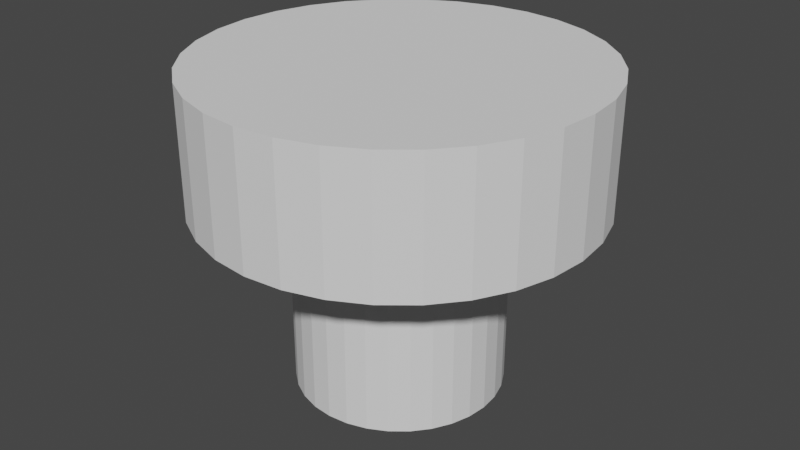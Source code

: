 # Source: Plunger_001.blend  (saved by Blender 4.0.36; exported with 4.5.12 LTS)
import bpy
from mathutils import Matrix  # noqa: F401  (used for matrix-valued properties, if any)

bpy.ops.wm.read_factory_settings(use_empty=True)
scene = bpy.context.scene
scene.name = 'Scene'

# ---- collections
col_collection = bpy.data.collections.new('Collection'); scene.collection.children.link(col_collection)

# ---- world
world_world = bpy.data.worlds.new('World'); scene.world = world_world
world_world.use_nodes = True; world_world.node_tree.nodes.clear()
_N = world_world.node_tree.nodes; _L = world_world.node_tree.links
n0 = _N.new('ShaderNodeOutputWorld'); n0.name = 'World Output'; n0.location = (300, 300)
n1 = _N.new('ShaderNodeBackground'); n1.name = 'Background'; n1.location = (10, 300)
n1.inputs[0].default_value = (0.05088, 0.05088, 0.05088, 1.0)
_L.new(n1.outputs[0], n0.inputs[0])
n0.is_active_output = True
world_world.color = (0.05088, 0.05088, 0.05088)
world_world.use_sun_shadow = False
world_world.sun_shadow_jitter_overblur = 0.0

# ---- meshes
me_cylinder = bpy.data.meshes.new('Cylinder')
me_cylinder.from_pydata([(-1.211e-08, 0.528, -0.7907), (-1.211e-08, 1.0, -3.941e-07), (0.103, 0.5179, -0.7907), (0.1951, 0.9808, -3.941e-07), (0.2021, 0.4878, -0.7907), (0.3827, 0.9239, -3.941e-07), (0.2934, 0.439, -0.7907), (0.5556, 0.8315, -3.941e-07), (0.3734, 0.3734, -0.7907), (0.7071, 0.7071, -3.941e-07), (0.439, 0.2934, -0.7907), (0.8315, 0.5556, -3.941e-07), (0.4878, 0.2021, -0.7907), (0.9239, 0.3827, -3.941e-07), (0.5179, 0.103, -0.7907), (0.9808, 0.1951, -3.941e-07), (0.528, -1.49e-08, -0.7907), (1.0, -1.49e-08, -3.941e-07), (0.5179, -0.103, -0.7907), (0.9808, -0.1951, -3.941e-07), (0.4878, -0.2021, -0.7907), (0.9239, -0.3827, -3.941e-07), (0.439, -0.2934, -0.7907), (0.8315, -0.5556, -3.941e-07), (0.3734, -0.3734, -0.7907), (0.7071, -0.7071, -3.941e-07), (0.2934, -0.439, -0.7907), (0.5556, -0.8315, -3.941e-07), (0.2021, -0.4878, -0.7907), (0.3827, -0.9239, -3.941e-07), (0.103, -0.5179, -0.7907), (0.1951, -0.9808, -3.941e-07), (-1.211e-08, -0.528, -0.7907), (-1.211e-08, -1.0, -3.941e-07), (-0.103, -0.5179, -0.7907), (-0.1951, -0.9808, -3.941e-07), (-0.2021, -0.4878, -0.7907), (-0.3827, -0.9239, -3.941e-07), (-0.2934, -0.439, -0.7907), (-0.5556, -0.8315, -3.941e-07), (-0.3734, -0.3734, -0.7907), (-0.7071, -0.7071, -3.941e-07), (-0.439, -0.2934, -0.7907), (-0.8315, -0.5556, -3.941e-07), (-0.4878, -0.2021, -0.7907), (-0.9239, -0.3827, -3.941e-07), (-0.5179, -0.103, -0.7907), (-0.9808, -0.1951, -3.941e-07), (-0.528, -1.49e-08, -0.7907), (-1.0, -1.49e-08, -3.941e-07), (-0.5179, 0.103, -0.7907), (-0.9808, 0.1951, -3.941e-07), (-0.4878, 0.2021, -0.7907), (-0.9239, 0.3827, -3.941e-07), (-0.439, 0.2934, -0.7907), (-0.8315, 0.5556, -3.941e-07), (-0.3734, 0.3734, -0.7907), (-0.7071, 0.7071, -3.941e-07), (-0.2934, 0.439, -0.7907), (-0.5556, 0.8315, -3.941e-07), (-0.2021, 0.4878, -0.7907), (-0.3827, 0.9239, -3.941e-07), (-0.103, 0.5179, -0.7907), (-0.1951, 0.9808, -3.941e-07), (-1.211e-08, 1.0, -0.6612), (0.1951, 0.9808, -0.6612), (0.3827, 0.9239, -0.6612), (0.5556, 0.8315, -0.6612), (0.7071, 0.7071, -0.6612), (0.8315, 0.5556, -0.6612), (0.9239, 0.3827, -0.6612), (0.9808, 0.1951, -0.6612), (1.0, -1.49e-08, -0.6612), (0.9808, -0.1951, -0.6612), (0.9239, -0.3827, -0.6612), (0.8315, -0.5556, -0.6612), (0.7071, -0.7071, -0.6612), (0.5556, -0.8315, -0.6612), (0.3827, -0.9239, -0.6612), (0.1951, -0.9808, -0.6612), (-1.211e-08, -1.0, -0.6612), (-0.1951, -0.9808, -0.6612), (-0.3827, -0.9239, -0.6612), (-0.5556, -0.8315, -0.6612), (-0.7071, -0.7071, -0.6612), (-0.8315, -0.5556, -0.6612), (-0.9239, -0.3827, -0.6612), (-0.9808, -0.1951, -0.6612), (-1.0, -1.49e-08, -0.6612), (-0.9808, 0.1951, -0.6612), (-0.9239, 0.3827, -0.6612), (-0.8315, 0.5556, -0.6612), (-0.7071, 0.7071, -0.6612), (-0.5556, 0.8315, -0.6612), (-0.3827, 0.9239, -0.6612), (-0.1951, 0.9808, -0.6612), (-1.211e-08, 0.528, -1.636), (0.103, 0.5179, -1.636), (0.2021, 0.4878, -1.636), (0.2934, 0.439, -1.636), (0.3734, 0.3734, -1.636), (0.439, 0.2934, -1.636), (0.4878, 0.2021, -1.636), (0.5179, 0.103, -1.636), (0.528, -1.49e-08, -1.636), (0.5179, -0.103, -1.636), (0.4878, -0.2021, -1.636), (0.439, -0.2934, -1.636), (0.3734, -0.3734, -1.636), (0.2934, -0.439, -1.636), (0.2021, -0.4878, -1.636), (0.103, -0.5179, -1.636), (-1.211e-08, -0.528, -1.636), (-0.103, -0.5179, -1.636), (-0.2021, -0.4878, -1.636), (-0.2934, -0.439, -1.636), (-0.3734, -0.3734, -1.636), (-0.439, -0.2934, -1.636), (-0.4878, -0.2021, -1.636), (-0.5179, -0.103, -1.636), (-0.528, -1.49e-08, -1.636), (-0.5179, 0.103, -1.636), (-0.4878, 0.2021, -1.636), (-0.439, 0.2934, -1.636), (-0.3734, 0.3734, -1.636), (-0.2934, 0.439, -1.636), (-0.2021, 0.4878, -1.636), (-0.103, 0.5179, -1.636)], [], [(64, 1, 3, 65), (65, 3, 5, 66), (66, 5, 7, 67), (67, 7, 9, 68), (68, 9, 11, 69), (69, 11, 13, 70), (70, 13, 15, 71), (71, 15, 17, 72), (72, 17, 19, 73), (73, 19, 21, 74), (74, 21, 23, 75), (75, 23, 25, 76), (76, 25, 27, 77), (77, 27, 29, 78), (78, 29, 31, 79), (79, 31, 33, 80), (80, 33, 35, 81), (81, 35, 37, 82), (82, 37, 39, 83), (83, 39, 41, 84), (84, 41, 43, 85), (85, 43, 45, 86), (86, 45, 47, 87), (87, 47, 49, 88), (88, 49, 51, 89), (89, 51, 53, 90), (90, 53, 55, 91), (91, 55, 57, 92), (92, 57, 59, 93), (93, 59, 61, 94), (3, 1, 63, 61, 59, 57, 55, 53, 51, 49, 47, 45, 43, 41, 39, 37, 35, 33, 31, 29, 27, 25, 23, 21, 19, 17, 15, 13, 11, 9, 7, 5), (94, 61, 63, 95), (95, 63, 1, 64), (62, 0, 96, 127), (2, 0, 64, 65), (4, 2, 65, 66), (6, 4, 66, 67), (8, 6, 67, 68), (10, 8, 68, 69), (12, 10, 69, 70), (14, 12, 70, 71), (16, 14, 71, 72), (18, 16, 72, 73), (20, 18, 73, 74), (22, 20, 74, 75), (24, 22, 75, 76), (26, 24, 76, 77), (28, 26, 77, 78), (30, 28, 78, 79), (32, 30, 79, 80), (34, 32, 80, 81), (36, 34, 81, 82), (38, 36, 82, 83), (40, 38, 83, 84), (42, 40, 84, 85), (44, 42, 85, 86), (46, 44, 86, 87), (48, 46, 87, 88), (50, 48, 88, 89), (52, 50, 89, 90), (54, 52, 90, 91), (56, 54, 91, 92), (58, 56, 92, 93), (60, 58, 93, 94), (62, 60, 94, 95), (0, 62, 95, 64), (96, 97, 98, 99, 100, 101, 102, 103, 104, 105, 106, 107, 108, 109, 110, 111, 112, 113, 114, 115, 116, 117, 118, 119, 120, 121, 122, 123, 124, 125, 126, 127), (36, 38, 115, 114), (10, 12, 102, 101), (38, 40, 116, 115), (12, 14, 103, 102), (40, 42, 117, 116), (14, 16, 104, 103), (42, 44, 118, 117), (16, 18, 105, 104), (44, 46, 119, 118), (18, 20, 106, 105), (46, 48, 120, 119), (20, 22, 107, 106), (48, 50, 121, 120), (22, 24, 108, 107), (50, 52, 122, 121), (24, 26, 109, 108), (52, 54, 123, 122), (26, 28, 110, 109), (0, 2, 97, 96), (54, 56, 124, 123), (28, 30, 111, 110), (2, 4, 98, 97), (56, 58, 125, 124), (30, 32, 112, 111), (4, 6, 99, 98), (58, 60, 126, 125), (32, 34, 113, 112), (6, 8, 100, 99), (60, 62, 127, 126), (34, 36, 114, 113), (8, 10, 101, 100)])
_uv = me_cylinder.uv_layers.new(name='UVMap')
_uv.uv.foreach_set('vector', [1.0, 0.5, 1.0, 1.0, 0.9688, 1.0, 0.9688, 0.5, 0.9688, 0.5, 0.9688, 1.0, 0.9375, 1.0, 0.9375, 0.5, 0.9375, 0.5, 0.9375, 1.0, 0.9062, 1.0, 0.9062, 0.5, 0.9062, 0.5, 0.9062, 1.0, 0.875, 1.0, 0.875, 0.5, 0.875, 0.5, 0.875, 1.0, 0.8438, 1.0, 0.8438, 0.5, 0.8438, 0.5, 0.8438, 1.0, 0.8125, 1.0, 0.8125, 0.5, 0.8125, 0.5, 0.8125, 1.0, 0.7812, 1.0, 0.7812, 0.5, 0.7812, 0.5, 0.7812, 1.0, 0.75, 1.0, 0.75, 0.5, 0.75, 0.5, 0.75, 1.0, 0.7188, 1.0, 0.7188, 0.5, 0.7188, 0.5, 0.7188, 1.0, 0.6875, 1.0, 0.6875, 0.5, 0.6875, 0.5, 0.6875, 1.0, 0.6562, 1.0, 0.6562, 0.5, 0.6562, 0.5, 0.6562, 1.0, 0.625, 1.0, 0.625, 0.5, 0.625, 0.5, 0.625, 1.0, 0.5938, 1.0, 0.5938, 0.5, 0.5938, 0.5, 0.5938, 1.0, 0.5625, 1.0, 0.5625, 0.5, 0.5625, 0.5, 0.5625, 1.0, 0.5312, 1.0, 0.5312, 0.5, 0.5312, 0.5, 0.5312, 1.0, 0.5, 1.0, 0.5, 0.5, 0.5, 0.5, 0.5, 1.0, 0.4688, 1.0, 0.4688, 0.5, 0.4688, 0.5, 0.4688, 1.0, 0.4375, 1.0, 0.4375, 0.5, 0.4375, 0.5, 0.4375, 1.0, 0.4062, 1.0, 0.4062, 0.5, 0.4062, 0.5, 0.4062, 1.0, 0.375, 1.0, 0.375, 0.5, 0.375, 0.5, 0.375, 1.0, 0.3438, 1.0, 0.3438, 0.5, 0.3438, 0.5, 0.3438, 1.0, 0.3125, 1.0, 0.3125, 0.5, 0.3125, 0.5, 0.3125, 1.0, 0.2812, 1.0, 0.2812, 0.5, 0.2812, 0.5, 0.2812, 1.0, 0.25, 1.0, 0.25, 0.5, 0.25, 0.5, 0.25, 1.0, 0.2188, 1.0, 0.2188, 0.5, 0.2188, 0.5, 0.2188, 1.0, 0.1875, 1.0, 0.1875, 0.5, 0.1875, 0.5, 0.1875, 1.0, 0.1562, 1.0, 0.1562, 0.5, 0.1562, 0.5, 0.1562, 1.0, 0.125, 1.0, 0.125, 0.5, 0.125, 0.5, 0.125, 1.0, 0.09375, 1.0, 0.09375, 0.5, 0.09375, 0.5, 0.09375, 1.0, 0.0625, 1.0, 0.0625, 0.5, 0.2968, 0.4854, 0.25, 0.49, 0.2032, 0.4854, 0.1582, 0.4717, 0.1167, 0.4496, 0.08029, 0.4197, 0.05045, 0.3833, 0.02827, 0.3418, 0.01461, 0.2968, 0.01, 0.25, 0.01461, 0.2032, 0.02827, 0.1582, 0.05045, 0.1167, 0.08029, 0.08029, 0.1167, 0.05045, 0.1582, 0.02827, 0.2032, 0.01461, 0.25, 0.01, 0.2968, 0.01461, 0.3418, 0.02827, 0.3833, 0.05045, 0.4197, 0.08029, 0.4496, 0.1167, 0.4717, 0.1582, 0.4854, 0.2032, 0.49, 0.25, 0.4854, 0.2968, 0.4717, 0.3418, 0.4496, 0.3833, 0.4197, 0.4197, 0.3833, 0.4496, 0.3418, 0.4717, 0.0625, 0.5, 0.0625, 1.0, 0.03125, 1.0, 0.03125, 0.5, 0.03125, 0.5, 0.03125, 1.0, 0.0, 1.0, 0.0, 0.5, 0.7253, 0.3743, 0.75, 0.3767, 0.75, 0.3767, 0.7253, 0.3743, 0.7747, 0.3743, 0.75, 0.3767, 0.75, 0.49, 0.7968, 0.4854, 0.7985, 0.3671, 0.7747, 0.3743, 0.7968, 0.4854, 0.8418, 0.4717, 0.8204, 0.3554, 0.7985, 0.3671, 0.8418, 0.4717, 0.8833, 0.4496, 0.8396, 0.3396, 0.8204, 0.3554, 0.8833, 0.4496, 0.9197, 0.4197, 0.8554, 0.3204, 0.8396, 0.3396, 0.9197, 0.4197, 0.9496, 0.3833, 0.8671, 0.2985, 0.8554, 0.3204, 0.9496, 0.3833, 0.9717, 0.3418, 0.8743, 0.2747, 0.8671, 0.2985, 0.9717, 0.3418, 0.9854, 0.2968, 0.8767, 0.25, 0.8743, 0.2747, 0.9854, 0.2968, 0.99, 0.25, 0.8743, 0.2253, 0.8767, 0.25, 0.99, 0.25, 0.9854, 0.2032, 0.8671, 0.2015, 0.8743, 0.2253, 0.9854, 0.2032, 0.9717, 0.1582, 0.8554, 0.1796, 0.8671, 0.2015, 0.9717, 0.1582, 0.9496, 0.1167, 0.8396, 0.1604, 0.8554, 0.1796, 0.9496, 0.1167, 0.9197, 0.08029, 0.8204, 0.1446, 0.8396, 0.1604, 0.9197, 0.08029, 0.8833, 0.05045, 0.7985, 0.1329, 0.8204, 0.1446, 0.8833, 0.05045, 0.8418, 0.02827, 0.7747, 0.1257, 0.7985, 0.1329, 0.8418, 0.02827, 0.7968, 0.01461, 0.75, 0.1233, 0.7747, 0.1257, 0.7968, 0.01461, 0.75, 0.01, 0.7253, 0.1257, 0.75, 0.1233, 0.75, 0.01, 0.7032, 0.01461, 0.7015, 0.1329, 0.7253, 0.1257, 0.7032, 0.01461, 0.6582, 0.02827, 0.6796, 0.1446, 0.7015, 0.1329, 0.6582, 0.02827, 0.6167, 0.05045, 0.6604, 0.1604, 0.6796, 0.1446, 0.6167, 0.05045, 0.5803, 0.08029, 0.6446, 0.1796, 0.6604, 0.1604, 0.5803, 0.08029, 0.5504, 0.1167, 0.6329, 0.2015, 0.6446, 0.1796, 0.5504, 0.1167, 0.5283, 0.1582, 0.6257, 0.2253, 0.6329, 0.2015, 0.5283, 0.1582, 0.5146, 0.2032, 0.6233, 0.25, 0.6257, 0.2253, 0.5146, 0.2032, 0.51, 0.25, 0.6257, 0.2747, 0.6233, 0.25, 0.51, 0.25, 0.5146, 0.2968, 0.6329, 0.2985, 0.6257, 0.2747, 0.5146, 0.2968, 0.5283, 0.3418, 0.6446, 0.3204, 0.6329, 0.2985, 0.5283, 0.3418, 0.5504, 0.3833, 0.6604, 0.3396, 0.6446, 0.3204, 0.5504, 0.3833, 0.5803, 0.4197, 0.6796, 0.3554, 0.6604, 0.3396, 0.5803, 0.4197, 0.6167, 0.4496, 0.7015, 0.3671, 0.6796, 0.3554, 0.6167, 0.4496, 0.6582, 0.4717, 0.7253, 0.3743, 0.7015, 0.3671, 0.6582, 0.4717, 0.7032, 0.4854, 0.75, 0.3767, 0.7253, 0.3743, 0.7032, 0.4854, 0.75, 0.49, 0.75, 0.3767, 0.7747, 0.3743, 0.7985, 0.3671, 0.8204, 0.3554, 0.8396, 0.3396, 0.8554, 0.3204, 0.8671, 0.2985, 0.8743, 0.2747, 0.8767, 0.25, 0.8743, 0.2253, 0.8671, 0.2015, 0.8554, 0.1796, 0.8396, 0.1604, 0.8204, 0.1446, 0.7985, 0.1329, 0.7747, 0.1257, 0.75, 0.1233, 0.7253, 0.1257, 0.7015, 0.1329, 0.6796, 0.1446, 0.6604, 0.1604, 0.6446, 0.1796, 0.6329, 0.2015, 0.6257, 0.2253, 0.6233, 0.25, 0.6257, 0.2747, 0.6329, 0.2985, 0.6446, 0.3204, 0.6604, 0.3396, 0.6796, 0.3554, 0.7015, 0.3671, 0.7253, 0.3743, 0.7015, 0.1329, 0.6796, 0.1446, 0.6796, 0.1446, 0.7015, 0.1329, 0.8554, 0.3204, 0.8671, 0.2985, 0.8671, 0.2985, 0.8554, 0.3204, 0.6796, 0.1446, 0.6604, 0.1604, 0.6604, 0.1604, 0.6796, 0.1446, 0.8671, 0.2985, 0.8743, 0.2747, 0.8743, 0.2747, 0.8671, 0.2985, 0.6604, 0.1604, 0.6446, 0.1796, 0.6446, 0.1796, 0.6604, 0.1604, 0.8743, 0.2747, 0.8767, 0.25, 0.8767, 0.25, 0.8743, 0.2747, 0.6446, 0.1796, 0.6329, 0.2015, 0.6329, 0.2015, 0.6446, 0.1796, 0.8767, 0.25, 0.8743, 0.2253, 0.8743, 0.2253, 0.8767, 0.25, 0.6329, 0.2015, 0.6257, 0.2253, 0.6257, 0.2253, 0.6329, 0.2015, 0.8743, 0.2253, 0.8671, 0.2015, 0.8671, 0.2015, 0.8743, 0.2253, 0.6257, 0.2253, 0.6233, 0.25, 0.6233, 0.25, 0.6257, 0.2253, 0.8671, 0.2015, 0.8554, 0.1796, 0.8554, 0.1796, 0.8671, 0.2015, 0.6233, 0.25, 0.6257, 0.2747, 0.6257, 0.2747, 0.6233, 0.25, 0.8554, 0.1796, 0.8396, 0.1604, 0.8396, 0.1604, 0.8554, 0.1796, 0.6257, 0.2747, 0.6329, 0.2985, 0.6329, 0.2985, 0.6257, 0.2747, 0.8396, 0.1604, 0.8204, 0.1446, 0.8204, 0.1446, 0.8396, 0.1604, 0.6329, 0.2985, 0.6446, 0.3204, 0.6446, 0.3204, 0.6329, 0.2985, 0.8204, 0.1446, 0.7985, 0.1329, 0.7985, 0.1329, 0.8204, 0.1446, 0.75, 0.3767, 0.7747, 0.3743, 0.7747, 0.3743, 0.75, 0.3767, 0.6446, 0.3204, 0.6604, 0.3396, 0.6604, 0.3396, 0.6446, 0.3204, 0.7985, 0.1329, 0.7747, 0.1257, 0.7747, 0.1257, 0.7985, 0.1329, 0.7747, 0.3743, 0.7985, 0.3671, 0.7985, 0.3671, 0.7747, 0.3743, 0.6604, 0.3396, 0.6796, 0.3554, 0.6796, 0.3554, 0.6604, 0.3396, 0.7747, 0.1257, 0.75, 0.1233, 0.75, 0.1233, 0.7747, 0.1257, 0.7985, 0.3671, 0.8204, 0.3554, 0.8204, 0.3554, 0.7985, 0.3671, 0.6796, 0.3554, 0.7015, 0.3671, 0.7015, 0.3671, 0.6796, 0.3554, 0.75, 0.1233, 0.7253, 0.1257, 0.7253, 0.1257, 0.75, 0.1233, 0.8204, 0.3554, 0.8396, 0.3396, 0.8396, 0.3396, 0.8204, 0.3554, 0.7015, 0.3671, 0.7253, 0.3743, 0.7253, 0.3743, 0.7015, 0.3671, 0.7253, 0.1257, 0.7015, 0.1329, 0.7015, 0.1329, 0.7253, 0.1257, 0.8396, 0.3396, 0.8554, 0.3204, 0.8554, 0.3204, 0.8396, 0.3396])
me_cylinder.update()

# ---- objects
ob_cylinder = bpy.data.objects.new('Cylinder', me_cylinder)

# ---- transforms, parenting, visibility, modifiers, constraints
ob_cylinder.location = (1.211e-08, 1.49e-08, 1.555)

# ---- collection membership
col_collection.objects.link(ob_cylinder)

# ---- scene / render settings (as saved in the file)
scene.frame_start = 1; scene.frame_end = 250; scene.frame_set(1)
scene.render.engine = 'BLENDER_EEVEE_NEXT'
scene.cycles.sampling_pattern = 'TABULATED_SOBOL'
scene.view_settings.view_transform = 'Filmic'
bpy.context.view_layer.update()

# ---- added for rendering (the .blend has no active camera and no usable light): camera, sun
cam_auto = bpy.data.cameras.new('AutoCamera')
cam_auto.lens = 50.0
cam_auto.sensor_width = 36.0
cam_auto.clip_end = 1000.0
ob_auto_camera = bpy.data.objects.new('AutoCamera', cam_auto)
scene.collection.objects.link(ob_auto_camera)
ob_auto_camera.location = (3.02305, -3.62766, 3.15531)
ob_auto_camera.rotation_euler = (1.09748, -7.21219e-08, 0.694738)
scene.camera = ob_auto_camera
light_auto_sun = bpy.data.lights.new('AutoSun', 'SUN')
light_auto_sun.energy = 3.0
light_auto_sun.angle = 0.0523599
ob_auto_sun = bpy.data.objects.new('AutoSun', light_auto_sun)
scene.collection.objects.link(ob_auto_sun)
ob_auto_sun.rotation_euler = (0.872665, 0.174533, 0.523599)
bpy.context.view_layer.update()
